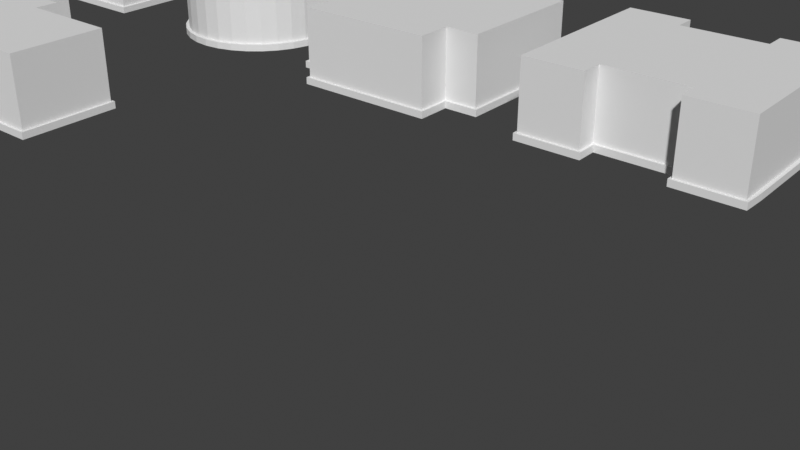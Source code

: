 # Source: test.blend  (saved by Blender 2.82.1; exported with 4.5.12 LTS)
import bpy
from mathutils import Matrix  # noqa: F401  (used for matrix-valued properties, if any)

bpy.ops.wm.read_factory_settings(use_empty=True)
scene = bpy.context.scene
scene.name = 'Scene'

# ---- collections
col_collection = bpy.data.collections.new('Collection'); scene.collection.children.link(col_collection)
col_test_floorplans = bpy.data.collections.new('test_floorplans'); scene.collection.children.link(col_test_floorplans)
col_test_floors = bpy.data.collections.new('test_floors'); scene.collection.children.link(col_test_floors)
col_test_window = bpy.data.collections.new('test_window'); scene.collection.children.link(col_test_window)
col_test_door = bpy.data.collections.new('test_door'); scene.collection.children.link(col_test_door)
col_test_railing = bpy.data.collections.new('test_railing'); scene.collection.children.link(col_test_railing)

# ---- world
world_world = bpy.data.worlds.new('World'); scene.world = world_world
world_world.use_nodes = True; world_world.node_tree.nodes.clear()
_N = world_world.node_tree.nodes; _L = world_world.node_tree.links
n0 = _N.new('ShaderNodeOutputWorld'); n0.name = 'World Output'; n0.location = (300, 300)
n1 = _N.new('ShaderNodeBackground'); n1.name = 'Background'; n1.location = (10, 300)
n1.inputs[0].default_value = (0.05088, 0.05088, 0.05088, 1.0)
_L.new(n1.outputs[0], n0.inputs[0])
n0.is_active_output = True
world_world.color = (0.05088, 0.05088, 0.05088)
world_world.use_sun_shadow = False
world_world.sun_shadow_jitter_overblur = 0.0

# ---- meshes
me_test_railing_mesh_001 = bpy.data.meshes.new('test_railing_mesh_001')
me_test_railing_mesh_001.from_pydata([(-2.0, -2.0, 0.0), (2.0, -2.0, 0.0), (-2.0, 2.0, 0.0), (2.0, 2.0, 0.0), (-2.0, -2.0, 0.2), (2.0, -2.0, 0.2), (-2.0, 2.0, 0.2), (2.0, 2.0, 0.2), (-2.0, -2.0, 2.2), (2.0, -2.0, 2.2), (-2.0, 2.0, 2.2), (2.0, 2.0, 2.2), (-2.0, 2.0, 0.0), (-2.0, -2.0, 0.0), (2.0, -2.0, 0.0), (2.0, 2.0, 0.0), (-2.0, 2.0, 0.2), (-2.0, -2.0, 0.2), (2.0, -2.0, 0.2), (2.0, 2.0, 0.2), (-2.071, 2.071, 0.0), (-2.071, -2.071, 0.0), (2.071, -2.071, 0.0), (2.071, 2.071, 0.0), (-2.071, 2.071, 0.2), (-2.071, -2.071, 0.2), (2.071, -2.071, 0.2), (2.071, 2.071, 0.2)], [], [(13, 12, 15, 14), (22, 26, 25, 21), (23, 27, 26, 22), (21, 25, 24, 20), (20, 24, 27, 23), (19, 11, 9, 18), (17, 8, 10, 16), (16, 10, 11, 19), (18, 9, 8, 17), (10, 8, 9, 11), (2, 12, 13, 0), (0, 13, 14, 1), (1, 14, 15, 3), (3, 15, 12, 2), (4, 17, 16, 6), (5, 18, 17, 4), (7, 19, 18, 5), (6, 16, 19, 7), (20, 2, 0, 21), (21, 0, 1, 22), (22, 1, 3, 23), (23, 3, 2, 20), (25, 4, 6, 24), (26, 5, 4, 25), (27, 7, 5, 26), (24, 6, 7, 27)])
me_test_railing_mesh_001.use_remesh_fix_poles = True
me_test_railing_mesh_001.use_remesh_preserve_attributes = False
me_test_railing_mesh_001.use_mirror_vertex_groups = False
me_test_railing_mesh_001.update()
me_test_railing_mesh_002 = bpy.data.meshes.new('test_railing_mesh_002')
me_test_railing_mesh_002.from_pydata([(-4.2e-11, 2.38, 0.0), (-0.4643, 2.334, 0.0), (-0.9108, 2.199, 0.0), (-1.322, 1.979, 0.0), (-1.683, 1.683, 0.0), (-1.979, 1.322, 0.0), (-2.199, 0.9108, 0.0), (-2.334, 0.4643, 0.0), (-2.38, 1.797e-07, 0.0), (-2.334, -0.4643, 0.0), (-2.199, -0.9108, 0.0), (-1.979, -1.322, 0.0), (-1.683, -1.683, 0.0), (-1.322, -1.979, 0.0), (-0.9108, -2.199, 0.0), (-0.4643, -2.334, 0.0), (7.755e-07, -2.38, 0.0), (0.4643, -2.334, 0.0), (0.9108, -2.199, 0.0), (1.322, -1.979, 0.0), (1.683, -1.683, 0.0), (1.979, -1.322, 0.0), (2.199, -0.9108, 0.0), (2.334, -0.4643, 0.0), (2.38, 2.298e-06, 0.0), (2.334, 0.4643, 0.0), (2.199, 0.9108, 0.0), (1.979, 1.322, 0.0), (1.683, 1.683, 0.0), (1.322, 1.979, 0.0), (0.9108, 2.199, 0.0), (0.4643, 2.334, 0.0), (-4.2e-11, 2.38, 0.2), (-0.4643, 2.334, 0.2), (-0.9108, 2.199, 0.2), (-1.322, 1.979, 0.2), (-1.683, 1.683, 0.2), (-1.979, 1.322, 0.2), (-2.199, 0.9108, 0.2), (-2.334, 0.4643, 0.2), (-2.38, 1.797e-07, 0.2), (-2.334, -0.4643, 0.2), (-2.199, -0.9108, 0.2), (-1.979, -1.322, 0.2), (-1.683, -1.683, 0.2), (-1.322, -1.979, 0.2), (-0.9108, -2.199, 0.2), (-0.4643, -2.334, 0.2), (7.755e-07, -2.38, 0.2), (0.4643, -2.334, 0.2), (0.9108, -2.199, 0.2), (1.322, -1.979, 0.2), (1.683, -1.683, 0.2), (1.979, -1.322, 0.2), (2.199, -0.9108, 0.2), (2.334, -0.4643, 0.2), (2.38, 2.298e-06, 0.2), (2.334, 0.4643, 0.2), (2.199, 0.9108, 0.2), (1.979, 1.322, 0.2), (1.683, 1.683, 0.2), (1.322, 1.979, 0.2), (0.9108, 2.199, 0.2), (0.4643, 2.334, 0.2), (0.0, 2.38, 2.2), (-0.4643, 2.334, 2.2), (-0.9108, 2.199, 2.2), (-1.322, 1.979, 2.2), (-1.683, 1.683, 2.2), (-1.979, 1.322, 2.2), (-2.199, 0.9108, 2.2), (-2.334, 0.4643, 2.2), (-2.38, 1.797e-07, 2.2), (-2.334, -0.4643, 2.2), (-2.199, -0.9108, 2.2), (-1.979, -1.322, 2.2), (-1.683, -1.683, 2.2), (-1.322, -1.979, 2.2), (-0.9108, -2.199, 2.2), (-0.4643, -2.334, 2.2), (7.755e-07, -2.38, 2.2), (0.4643, -2.334, 2.2), (0.9108, -2.199, 2.2), (1.322, -1.979, 2.2), (1.683, -1.683, 2.2), (1.979, -1.322, 2.2), (2.199, -0.9108, 2.2), (2.334, -0.4643, 2.2), (2.38, 2.298e-06, 2.2), (2.334, 0.4643, 2.2), (2.199, 0.9108, 2.2), (1.979, 1.322, 2.2), (1.683, 1.683, 2.2), (1.322, 1.979, 2.2), (0.9108, 2.199, 2.2), (0.4643, 2.334, 2.2), (-0.4643, 2.334, 0.0), (0.0, 2.38, 0.0), (-0.9108, 2.199, 0.0), (-1.322, 1.979, 0.0), (-1.683, 1.683, 0.0), (-1.979, 1.322, 0.0), (-2.199, 0.9108, 0.0), (-2.334, 0.4643, 0.0), (-2.38, 1.797e-07, 0.0), (-2.334, -0.4643, 0.0), (-2.199, -0.9108, 0.0), (-1.979, -1.322, 0.0), (-1.683, -1.683, 0.0), (-1.322, -1.979, 0.0), (-0.9108, -2.199, 0.0), (-0.4643, -2.334, 0.0), (7.755e-07, -2.38, 0.0), (0.4643, -2.334, 0.0), (0.9108, -2.199, 0.0), (1.322, -1.979, 0.0), (1.683, -1.683, 0.0), (1.979, -1.322, 0.0), (2.199, -0.9108, 0.0), (2.334, -0.4643, 0.0), (2.38, 2.298e-06, 0.0), (2.334, 0.4643, 0.0), (2.199, 0.9108, 0.0), (1.979, 1.322, 0.0), (1.683, 1.683, 0.0), (1.322, 1.979, 0.0), (0.9108, 2.199, 0.0), (0.4643, 2.334, 0.0), (-0.4643, 2.334, 0.2), (0.0, 2.38, 0.2), (-0.9108, 2.199, 0.2), (-1.322, 1.979, 0.2), (-1.683, 1.683, 0.2), (-1.979, 1.322, 0.2), (-2.199, 0.9108, 0.2), (-2.334, 0.4643, 0.2), (-2.38, 1.797e-07, 0.2), (-2.334, -0.4643, 0.2), (-2.199, -0.9108, 0.2), (-1.979, -1.322, 0.2), (-1.683, -1.683, 0.2), (-1.322, -1.979, 0.2), (-0.9108, -2.199, 0.2), (-0.4643, -2.334, 0.2), (7.755e-07, -2.38, 0.2), (0.4643, -2.334, 0.2), (0.9108, -2.199, 0.2), (1.322, -1.979, 0.2), (1.683, -1.683, 0.2), (1.979, -1.322, 0.2), (2.199, -0.9108, 0.2), (2.334, -0.4643, 0.2), (2.38, 2.298e-06, 0.2), (2.334, 0.4643, 0.2), (2.199, 0.9108, 0.2), (1.979, 1.322, 0.2), (1.683, 1.683, 0.2), (1.322, 1.979, 0.2), (0.9108, 2.199, 0.2), (0.4643, 2.334, 0.2), (-0.4838, 2.432, 0.0), (-3.897e-08, 2.48, 0.0), (-0.9491, 2.291, 0.0), (-1.378, 2.062, 0.0), (-1.754, 1.754, 0.0), (-2.062, 1.378, 0.0), (-2.291, 0.9491, 0.0), (-2.432, 0.4838, 0.0), (-2.48, 1.797e-07, 0.0), (-2.432, -0.4838, 0.0), (-2.291, -0.9491, 0.0), (-2.062, -1.378, 0.0), (-1.754, -1.754, 0.0), (-1.378, -2.062, 0.0), (-0.9491, -2.291, 0.0), (-0.4838, -2.432, 0.0), (8.01e-07, -2.48, 0.0), (0.4838, -2.432, 0.0), (0.9491, -2.291, 0.0), (1.378, -2.062, 0.0), (1.754, -1.754, 0.0), (2.062, -1.378, 0.0), (2.291, -0.9491, 0.0), (2.432, -0.4838, 0.0), (2.48, 2.401e-06, 0.0), (2.432, 0.4838, 0.0), (2.291, 0.9491, 0.0), (2.062, 1.378, 0.0), (1.754, 1.754, 0.0), (1.378, 2.062, 0.0), (0.9491, 2.291, 0.0), (0.4838, 2.432, 0.0), (-0.4838, 2.432, 0.2), (-3.897e-08, 2.48, 0.2), (-0.9491, 2.291, 0.2), (-1.378, 2.062, 0.2), (-1.754, 1.754, 0.2), (-2.062, 1.378, 0.2), (-2.291, 0.9491, 0.2), (-2.432, 0.4838, 0.2), (-2.48, 1.797e-07, 0.2), (-2.432, -0.4838, 0.2), (-2.291, -0.9491, 0.2), (-2.062, -1.378, 0.2), (-1.754, -1.754, 0.2), (-1.378, -2.062, 0.2), (-0.9491, -2.291, 0.2), (-0.4838, -2.432, 0.2), (8.01e-07, -2.48, 0.2), (0.4838, -2.432, 0.2), (0.9491, -2.291, 0.2), (1.378, -2.062, 0.2), (1.754, -1.754, 0.2), (2.062, -1.378, 0.2), (2.291, -0.9491, 0.2), (2.432, -0.4838, 0.2), (2.48, 2.401e-06, 0.2), (2.432, 0.4838, 0.2), (2.291, 0.9491, 0.2), (2.062, 1.378, 0.2), (1.754, 1.754, 0.2), (1.378, 2.062, 0.2), (0.9491, 2.291, 0.2), (0.4838, 2.432, 0.2)], [], [(97, 127, 126, 125, 124, 123, 122, 121, 120, 119, 118, 117, 116, 115, 114, 113, 112, 111, 110, 109, 108, 107, 106, 105, 104, 103, 102, 101, 100, 99, 98, 96), (173, 205, 204, 172), (187, 219, 218, 186), (174, 206, 205, 173), (160, 192, 193, 161), (188, 220, 219, 187), (175, 207, 206, 174), (162, 194, 192, 160), (189, 221, 220, 188), (176, 208, 207, 175), (163, 195, 194, 162), (190, 222, 221, 189), (177, 209, 208, 176), (164, 196, 195, 163), (191, 223, 222, 190), (178, 210, 209, 177), (165, 197, 196, 164), (161, 193, 223, 191), (179, 211, 210, 178), (166, 198, 197, 165), (180, 212, 211, 179), (167, 199, 198, 166), (181, 213, 212, 180), (168, 200, 199, 167), (182, 214, 213, 181), (169, 201, 200, 168), (183, 215, 214, 182), (170, 202, 201, 169), (184, 216, 215, 183), (171, 203, 202, 170), (185, 217, 216, 184), (172, 204, 203, 171), (186, 218, 217, 185), (149, 85, 84, 148), (136, 72, 71, 135), (150, 86, 85, 149), (137, 73, 72, 136), (151, 87, 86, 150), (138, 74, 73, 137), (152, 88, 87, 151), (139, 75, 74, 138), (153, 89, 88, 152), (140, 76, 75, 139), (154, 90, 89, 153), (141, 77, 76, 140), (155, 91, 90, 154), (142, 78, 77, 141), (128, 65, 64, 129), (156, 92, 91, 155), (143, 79, 78, 142), (130, 66, 65, 128), (157, 93, 92, 156), (144, 80, 79, 143), (131, 67, 66, 130), (158, 94, 93, 157), (145, 81, 80, 144), (132, 68, 67, 131), (159, 95, 94, 158), (146, 82, 81, 145), (133, 69, 68, 132), (129, 64, 95, 159), (147, 83, 82, 146), (134, 70, 69, 133), (148, 84, 83, 147), (135, 71, 70, 134), (65, 66, 67, 68, 69, 70, 71, 72, 73, 74, 75, 76, 77, 78, 79, 80, 81, 82, 83, 84, 85, 86, 87, 88, 89, 90, 91, 92, 93, 94, 95, 64), (0, 97, 96, 1), (1, 96, 98, 2), (2, 98, 99, 3), (3, 99, 100, 4), (4, 100, 101, 5), (5, 101, 102, 6), (6, 102, 103, 7), (7, 103, 104, 8), (8, 104, 105, 9), (9, 105, 106, 10), (10, 106, 107, 11), (11, 107, 108, 12), (12, 108, 109, 13), (13, 109, 110, 14), (14, 110, 111, 15), (15, 111, 112, 16), (16, 112, 113, 17), (17, 113, 114, 18), (18, 114, 115, 19), (19, 115, 116, 20), (20, 116, 117, 21), (21, 117, 118, 22), (22, 118, 119, 23), (23, 119, 120, 24), (24, 120, 121, 25), (25, 121, 122, 26), (26, 122, 123, 27), (27, 123, 124, 28), (28, 124, 125, 29), (29, 125, 126, 30), (30, 126, 127, 31), (31, 127, 97, 0), (33, 128, 129, 32), (34, 130, 128, 33), (35, 131, 130, 34), (36, 132, 131, 35), (37, 133, 132, 36), (38, 134, 133, 37), (39, 135, 134, 38), (40, 136, 135, 39), (41, 137, 136, 40), (42, 138, 137, 41), (43, 139, 138, 42), (44, 140, 139, 43), (45, 141, 140, 44), (46, 142, 141, 45), (47, 143, 142, 46), (48, 144, 143, 47), (49, 145, 144, 48), (50, 146, 145, 49), (51, 147, 146, 50), (52, 148, 147, 51), (53, 149, 148, 52), (54, 150, 149, 53), (55, 151, 150, 54), (56, 152, 151, 55), (57, 153, 152, 56), (58, 154, 153, 57), (59, 155, 154, 58), (60, 156, 155, 59), (61, 157, 156, 60), (62, 158, 157, 61), (63, 159, 158, 62), (32, 129, 159, 63), (161, 0, 1, 160), (160, 1, 2, 162), (162, 2, 3, 163), (163, 3, 4, 164), (164, 4, 5, 165), (165, 5, 6, 166), (166, 6, 7, 167), (167, 7, 8, 168), (168, 8, 9, 169), (169, 9, 10, 170), (170, 10, 11, 171), (171, 11, 12, 172), (172, 12, 13, 173), (173, 13, 14, 174), (174, 14, 15, 175), (175, 15, 16, 176), (176, 16, 17, 177), (177, 17, 18, 178), (178, 18, 19, 179), (179, 19, 20, 180), (180, 20, 21, 181), (181, 21, 22, 182), (182, 22, 23, 183), (183, 23, 24, 184), (184, 24, 25, 185), (185, 25, 26, 186), (186, 26, 27, 187), (187, 27, 28, 188), (188, 28, 29, 189), (189, 29, 30, 190), (190, 30, 31, 191), (191, 31, 0, 161), (192, 33, 32, 193), (194, 34, 33, 192), (195, 35, 34, 194), (196, 36, 35, 195), (197, 37, 36, 196), (198, 38, 37, 197), (199, 39, 38, 198), (200, 40, 39, 199), (201, 41, 40, 200), (202, 42, 41, 201), (203, 43, 42, 202), (204, 44, 43, 203), (205, 45, 44, 204), (206, 46, 45, 205), (207, 47, 46, 206), (208, 48, 47, 207), (209, 49, 48, 208), (210, 50, 49, 209), (211, 51, 50, 210), (212, 52, 51, 211), (213, 53, 52, 212), (214, 54, 53, 213), (215, 55, 54, 214), (216, 56, 55, 215), (217, 57, 56, 216), (218, 58, 57, 217), (219, 59, 58, 218), (220, 60, 59, 219), (221, 61, 60, 220), (222, 62, 61, 221), (223, 63, 62, 222), (193, 32, 63, 223)])
me_test_railing_mesh_002.use_remesh_fix_poles = True
me_test_railing_mesh_002.use_remesh_preserve_attributes = False
me_test_railing_mesh_002.use_mirror_vertex_groups = False
me_test_railing_mesh_002.update()
me_test_railing_mesh_003 = bpy.data.meshes.new('test_railing_mesh_003')
me_test_railing_mesh_003.from_pydata([(-2.0, -2.0, 0.0), (2.0, -2.0, 0.0), (-2.0, 2.0, 0.0), (2.0, 2.0, 0.0), (3.0, -2.0, 0.0), (3.0, 2.0, 0.0), (-2.0, -3.0, 0.0), (2.0, -3.0, 0.0), (-3.0, -2.0, 0.0), (-3.0, 2.0, 0.0), (-2.0, 3.0, 0.0), (2.0, 3.0, 0.0), (-2.0, -2.0, 0.2), (2.0, -2.0, 0.2), (-2.0, 2.0, 0.2), (2.0, 2.0, 0.2), (3.0, -2.0, 0.2), (3.0, 2.0, 0.2), (-2.0, -3.0, 0.2), (2.0, -3.0, 0.2), (-3.0, -2.0, 0.2), (-3.0, 2.0, 0.2), (-2.0, 3.0, 0.2), (2.0, 3.0, 0.2), (-2.0, -2.0, 2.2), (2.0, -2.0, 2.2), (-2.0, 2.0, 2.2), (2.0, 2.0, 2.2), (3.0, -2.0, 2.2), (3.0, 2.0, 2.2), (-2.0, -3.0, 2.2), (2.0, -3.0, 2.2), (-3.0, -2.0, 2.2), (-3.0, 2.0, 2.2), (-2.0, 3.0, 2.2), (2.0, 3.0, 2.2), (3.0, -2.0, 0.0), (3.0, 2.0, 0.0), (2.0, 2.0, 0.0), (2.0, -2.0, 0.0), (-2.0, -3.0, 0.0), (2.0, -3.0, 0.0), (-2.0, -2.0, 0.0), (-3.0, 2.0, 0.0), (-3.0, -2.0, 0.0), (-2.0, 2.0, 0.0), (2.0, 3.0, 0.0), (-2.0, 3.0, 0.0), (3.0, -2.0, 0.2), (3.0, 2.0, 0.2), (2.0, 2.0, 0.2), (2.0, -2.0, 0.2), (-2.0, -3.0, 0.2), (2.0, -3.0, 0.2), (-2.0, -2.0, 0.2), (-3.0, 2.0, 0.2), (-3.0, -2.0, 0.2), (-2.0, 2.0, 0.2), (2.0, 3.0, 0.2), (-2.0, 3.0, 0.2), (3.071, -2.071, 0.0), (3.071, 2.071, 0.0), (2.071, 2.071, 0.0), (2.071, -2.071, 0.0), (-2.071, -3.071, 0.0), (2.071, -3.071, 0.0), (-2.071, -2.071, 0.0), (-3.071, 2.071, 0.0), (-3.071, -2.071, 0.0), (-2.071, 2.071, 0.0), (2.071, 3.071, 0.0), (-2.071, 3.071, 0.0), (3.071, -2.071, 0.2), (3.071, 2.071, 0.2), (2.071, 2.071, 0.2), (2.071, -2.071, 0.2), (-2.071, -3.071, 0.2), (2.071, -3.071, 0.2), (-2.071, -2.071, 0.2), (-3.071, 2.071, 0.2), (-3.071, -2.071, 0.2), (-2.071, 2.071, 0.2), (2.071, 3.071, 0.2), (-2.071, 3.071, 0.2)], [], [(42, 45, 38, 39), (38, 37, 36, 39), (39, 41, 40, 42), (42, 44, 43, 45), (45, 47, 46, 38), (64, 76, 78, 66), (60, 72, 75, 63), (71, 83, 82, 70), (68, 80, 79, 67), (65, 77, 76, 64), (69, 81, 83, 71), (61, 73, 72, 60), (66, 78, 80, 68), (63, 75, 77, 65), (70, 82, 74, 62), (62, 74, 73, 61), (67, 79, 81, 69), (57, 26, 34, 59), (49, 29, 28, 48), (54, 24, 32, 56), (51, 25, 31, 53), (58, 35, 27, 50), (50, 27, 29, 49), (55, 33, 26, 57), (52, 30, 24, 54), (48, 28, 25, 51), (59, 34, 35, 58), (56, 32, 33, 55), (53, 31, 30, 52), (28, 29, 27, 35, 34, 26, 33, 32, 24, 30, 31, 25), (4, 36, 37, 5), (5, 37, 38, 3), (1, 39, 36, 4), (6, 40, 41, 7), (7, 41, 39, 1), (0, 42, 40, 6), (9, 43, 44, 8), (8, 44, 42, 0), (2, 45, 43, 9), (11, 46, 47, 10), (10, 47, 45, 2), (3, 38, 46, 11), (17, 49, 48, 16), (15, 50, 49, 17), (16, 48, 51, 13), (19, 53, 52, 18), (13, 51, 53, 19), (18, 52, 54, 12), (20, 56, 55, 21), (12, 54, 56, 20), (21, 55, 57, 14), (22, 59, 58, 23), (14, 57, 59, 22), (23, 58, 50, 15), (60, 4, 5, 61), (61, 5, 3, 62), (63, 1, 4, 60), (64, 6, 7, 65), (65, 7, 1, 63), (66, 0, 6, 64), (67, 9, 8, 68), (68, 8, 0, 66), (69, 2, 9, 67), (70, 11, 10, 71), (71, 10, 2, 69), (62, 3, 11, 70), (73, 17, 16, 72), (74, 15, 17, 73), (72, 16, 13, 75), (77, 19, 18, 76), (75, 13, 19, 77), (76, 18, 12, 78), (80, 20, 21, 79), (78, 12, 20, 80), (79, 21, 14, 81), (83, 22, 23, 82), (81, 14, 22, 83), (82, 23, 15, 74)])
me_test_railing_mesh_003.use_remesh_fix_poles = True
me_test_railing_mesh_003.use_remesh_preserve_attributes = False
me_test_railing_mesh_003.use_mirror_vertex_groups = False
me_test_railing_mesh_003.update()
me_test_railing_mesh_004 = bpy.data.meshes.new('test_railing_mesh_004')
me_test_railing_mesh_004.from_pydata([(-1.219, -2.0, 0.0), (1.219, -2.0, 0.0), (-1.219, 2.0, 0.0), (1.219, 2.0, 0.0), (-3.0, -2.0, 0.0), (-3.0, 2.0, 0.0), (3.0, -2.0, 0.0), (3.0, 2.0, 0.0), (1.219, -2.625, 0.0), (3.0, -2.625, 0.0), (-1.219, -2.625, 0.0), (-3.0, -2.625, 0.0), (-1.219, 2.625, 0.0), (-3.0, 2.625, 0.0), (1.219, 2.625, 0.0), (3.0, 2.625, 0.0), (-1.219, -2.0, 0.2), (1.219, -2.0, 0.2), (-1.219, 2.0, 0.2), (1.219, 2.0, 0.2), (-3.0, -2.0, 0.2), (-3.0, 2.0, 0.2), (3.0, -2.0, 0.2), (3.0, 2.0, 0.2), (1.219, -2.625, 0.2), (3.0, -2.625, 0.2), (-1.219, -2.625, 0.2), (-3.0, -2.625, 0.2), (-1.219, 2.625, 0.2), (-3.0, 2.625, 0.2), (1.219, 2.625, 0.2), (3.0, 2.625, 0.2), (-1.219, -2.0, 2.2), (1.219, -2.0, 2.2), (-1.219, 2.0, 2.2), (1.219, 2.0, 2.2), (-3.0, -2.0, 2.2), (-3.0, 2.0, 2.2), (3.0, -2.0, 2.2), (3.0, 2.0, 2.2), (1.219, -2.625, 2.2), (3.0, -2.625, 2.2), (-1.219, -2.625, 2.2), (-3.0, -2.625, 2.2), (-1.219, 2.625, 2.2), (-3.0, 2.625, 2.2), (1.219, 2.625, 2.2), (3.0, 2.625, 2.2), (-1.219, -2.0, 0.0), (1.219, -2.0, 0.0), (1.219, 2.0, 0.0), (-1.219, 2.0, 0.0), (-3.0, 2.0, 0.0), (-3.0, -2.0, 0.0), (3.0, -2.0, 0.0), (3.0, 2.0, 0.0), (1.219, -2.625, 0.0), (3.0, -2.625, 0.0), (-3.0, -2.625, 0.0), (-1.219, -2.625, 0.0), (-1.219, 2.625, 0.0), (-3.0, 2.625, 0.0), (3.0, 2.625, 0.0), (1.219, 2.625, 0.0), (-1.219, -2.0, 0.2), (1.219, -2.0, 0.2), (1.219, 2.0, 0.2), (-1.219, 2.0, 0.2), (-3.0, 2.0, 0.2), (-3.0, -2.0, 0.2), (3.0, -2.0, 0.2), (3.0, 2.0, 0.2), (1.219, -2.625, 0.2), (3.0, -2.625, 0.2), (-3.0, -2.625, 0.2), (-1.219, -2.625, 0.2), (-1.219, 2.625, 0.2), (-3.0, 2.625, 0.2), (3.0, 2.625, 0.2), (1.219, 2.625, 0.2), (-1.148, -2.071, 0.0), (1.148, -2.071, 0.0), (1.148, 2.071, 0.0), (-1.148, 2.071, 0.0), (-3.1, 2.0, 0.0), (-3.1, -2.0, 0.0), (3.1, -2.0, 0.0), (3.1, 2.0, 0.0), (1.148, -2.695, 0.0), (3.071, -2.695, 0.0), (-3.071, -2.695, 0.0), (-1.148, -2.695, 0.0), (-1.148, 2.695, 0.0), (-3.071, 2.695, 0.0), (3.071, 2.695, 0.0), (1.148, 2.695, 0.0), (-1.148, -2.071, 0.2), (1.148, -2.071, 0.2), (1.148, 2.071, 0.2), (-1.148, 2.071, 0.2), (-3.1, 2.0, 0.2), (-3.1, -2.0, 0.2), (3.1, -2.0, 0.2), (3.1, 2.0, 0.2), (1.148, -2.695, 0.2), (3.071, -2.695, 0.2), (-3.071, -2.695, 0.2), (-1.148, -2.695, 0.2), (-1.148, 2.695, 0.2), (-3.071, 2.695, 0.2), (3.071, 2.695, 0.2), (1.148, 2.695, 0.2)], [], [(48, 51, 50, 49), (48, 53, 52, 51), (50, 55, 54, 49), (54, 57, 56, 49), (48, 59, 58, 53), (52, 61, 60, 51), (50, 63, 62, 55), (94, 110, 103, 87), (80, 96, 107, 91), (87, 103, 102, 86), (90, 106, 101, 85), (81, 97, 96, 80), (93, 109, 108, 92), (84, 100, 109, 93), (89, 105, 104, 88), (83, 99, 98, 82), (92, 108, 99, 83), (86, 102, 105, 89), (85, 101, 100, 84), (95, 111, 110, 94), (88, 104, 97, 81), (82, 98, 111, 95), (91, 107, 106, 90), (72, 40, 33, 65), (66, 35, 46, 79), (75, 42, 43, 74), (65, 33, 32, 64), (78, 47, 39, 71), (64, 32, 42, 75), (67, 34, 35, 66), (74, 43, 36, 69), (69, 36, 37, 68), (77, 45, 44, 76), (71, 39, 38, 70), (68, 37, 45, 77), (73, 41, 40, 72), (76, 44, 34, 67), (70, 38, 41, 73), (79, 46, 47, 78), (32, 33, 40, 41, 38, 39, 47, 46, 35, 34, 44, 45, 37, 36, 43, 42), (0, 48, 49, 1), (3, 50, 51, 2), (5, 52, 53, 4), (6, 54, 55, 7), (8, 56, 57, 9), (9, 57, 54, 6), (1, 49, 56, 8), (11, 58, 59, 10), (10, 59, 48, 0), (4, 53, 58, 11), (12, 60, 61, 13), (13, 61, 52, 5), (2, 51, 60, 12), (15, 62, 63, 14), (14, 63, 50, 3), (7, 55, 62, 15), (17, 65, 64, 16), (18, 67, 66, 19), (20, 69, 68, 21), (23, 71, 70, 22), (25, 73, 72, 24), (22, 70, 73, 25), (24, 72, 65, 17), (26, 75, 74, 27), (16, 64, 75, 26), (27, 74, 69, 20), (29, 77, 76, 28), (21, 68, 77, 29), (28, 76, 67, 18), (30, 79, 78, 31), (19, 66, 79, 30), (31, 78, 71, 23), (80, 0, 1, 81), (82, 3, 2, 83), (84, 5, 4, 85), (86, 6, 7, 87), (88, 8, 9, 89), (89, 9, 6, 86), (81, 1, 8, 88), (90, 11, 10, 91), (91, 10, 0, 80), (85, 4, 11, 90), (92, 12, 13, 93), (93, 13, 5, 84), (83, 2, 12, 92), (94, 15, 14, 95), (95, 14, 3, 82), (87, 7, 15, 94), (97, 17, 16, 96), (99, 18, 19, 98), (101, 20, 21, 100), (103, 23, 22, 102), (105, 25, 24, 104), (102, 22, 25, 105), (104, 24, 17, 97), (107, 26, 27, 106), (96, 16, 26, 107), (106, 27, 20, 101), (109, 29, 28, 108), (100, 21, 29, 109), (108, 28, 18, 99), (111, 30, 31, 110), (98, 19, 30, 111), (110, 31, 23, 103)])
me_test_railing_mesh_004.use_remesh_fix_poles = True
me_test_railing_mesh_004.use_remesh_preserve_attributes = False
me_test_railing_mesh_004.use_mirror_vertex_groups = False
me_test_railing_mesh_004.update()
me_test_railing_mesh_005 = bpy.data.meshes.new('test_railing_mesh_005')
me_test_railing_mesh_005.from_pydata([(-2.0, -2.0, 0.0), (2.0, -2.0, 0.0), (-2.0, 2.0, 0.0), (2.0, 2.0, 0.0), (0.6667, 2.0, 0.0), (-0.6667, 2.0, 0.0), (0.6667, 3.259, 0.0), (-0.6667, 3.259, 0.0), (2.0, -1.342, 0.0), (2.0, 1.342, 0.0), (4.894, -1.342, 0.0), (4.894, 1.342, 0.0), (-2.0, 2.933, 0.0), (-2.0, -1.001, 0.0), (-6.013, 2.933, 0.0), (-6.013, -1.001, 0.0), (-2.0, -2.0, 0.2), (2.0, -2.0, 0.2), (-2.0, 2.0, 0.2), (2.0, 2.0, 0.2), (0.6667, 2.0, 0.2), (-0.6667, 2.0, 0.2), (0.6667, 3.259, 0.2), (-0.6667, 3.259, 0.2), (2.0, -1.342, 0.2), (2.0, 1.342, 0.2), (4.894, -1.342, 0.2), (4.894, 1.342, 0.2), (-2.0, 2.933, 0.2), (-2.0, -1.001, 0.2), (-6.013, 2.933, 0.2), (-6.013, -1.001, 0.2), (-2.0, -2.0, 2.2), (2.0, -2.0, 2.2), (-2.0, 2.0, 2.2), (2.0, 2.0, 2.2), (0.6667, 2.0, 2.2), (-0.6667, 2.0, 2.2), (0.6667, 3.259, 2.2), (-0.6667, 3.259, 2.2), (2.0, -1.342, 2.2), (2.0, 1.342, 2.2), (4.894, -1.342, 2.2), (4.894, 1.342, 2.2), (-2.0, 2.933, 2.2), (-2.0, -1.001, 2.2), (-6.013, 2.933, 2.2), (-6.013, -1.001, 2.2), (-2.0, -1.001, 0.0), (-2.0, -2.0, 0.0), (2.0, -2.0, 0.0), (2.0, 1.342, 0.0), (2.0, 2.0, 0.0), (-0.6667, 2.0, 0.0), (-2.0, 2.0, 0.0), (0.6667, 2.0, 0.0), (0.6667, 3.259, 0.0), (-0.6667, 3.259, 0.0), (2.0, -1.342, 0.0), (4.894, -1.342, 0.0), (4.894, 1.342, 0.0), (-2.0, 2.933, 0.0), (-6.013, 2.933, 0.0), (-6.013, -1.001, 0.0), (-2.0, -1.001, 0.2), (-2.0, -2.0, 0.2), (2.0, -2.0, 0.2), (2.0, 1.342, 0.2), (2.0, 2.0, 0.2), (-0.6667, 2.0, 0.2), (-2.0, 2.0, 0.2), (0.6667, 2.0, 0.2), (0.6667, 3.259, 0.2), (-0.6667, 3.259, 0.2), (2.0, -1.342, 0.2), (4.894, -1.342, 0.2), (4.894, 1.342, 0.2), (-2.0, 2.933, 0.2), (-6.013, 2.933, 0.2), (-6.013, -1.001, 0.2), (-2.071, -1.072, 0.0), (-2.071, -2.071, 0.0), (2.071, -2.071, 0.0), (2.071, 1.413, 0.0), (2.071, 2.071, 0.0), (-0.7375, 2.071, 0.0), (-1.929, 2.071, 0.0), (0.7375, 2.071, 0.0), (0.7375, 3.33, 0.0), (-0.7375, 3.33, 0.0), (2.071, -1.413, 0.0), (4.965, -1.413, 0.0), (4.965, 1.413, 0.0), (-1.929, 3.003, 0.0), (-6.083, 3.003, 0.0), (-6.083, -1.072, 0.0), (-2.071, -1.072, 0.2), (-2.071, -2.071, 0.2), (2.071, -2.071, 0.2), (2.071, 1.413, 0.2), (2.071, 2.071, 0.2), (-0.7375, 2.071, 0.2), (-1.929, 2.071, 0.2), (0.7375, 2.071, 0.2), (0.7375, 3.33, 0.2), (-0.7375, 3.33, 0.2), (2.071, -1.413, 0.2), (4.965, -1.413, 0.2), (4.965, 1.413, 0.2), (-1.929, 3.003, 0.2), (-6.083, 3.003, 0.2), (-6.083, -1.072, 0.2)], [], [(49, 48, 61, 54, 53, 55, 52, 51, 58, 50), (53, 57, 56, 55), (51, 60, 59, 58), (48, 63, 62, 61), (86, 102, 101, 85), (94, 110, 109, 93), (92, 108, 107, 91), (87, 103, 100, 84), (83, 99, 108, 92), (91, 107, 106, 90), (89, 105, 104, 88), (93, 109, 102, 86), (85, 101, 105, 89), (81, 97, 96, 80), (88, 104, 103, 87), (82, 98, 97, 81), (95, 111, 110, 94), (90, 106, 98, 82), (84, 100, 99, 83), (80, 96, 111, 95), (79, 47, 46, 78), (69, 37, 39, 73), (64, 45, 47, 79), (72, 38, 36, 71), (65, 32, 45, 64), (78, 46, 44, 77), (74, 40, 33, 66), (66, 33, 32, 65), (76, 43, 42, 75), (68, 35, 41, 67), (67, 41, 43, 76), (70, 34, 37, 69), (75, 42, 40, 74), (71, 36, 35, 68), (77, 44, 34, 70), (73, 39, 38, 72), (45, 32, 33, 40, 42, 43, 41, 35, 36, 38, 39, 37, 34, 44, 46, 47), (13, 48, 49, 0), (0, 49, 50, 1), (9, 51, 52, 3), (5, 53, 54, 2), (3, 52, 55, 4), (6, 56, 57, 7), (7, 57, 53, 5), (4, 55, 56, 6), (1, 50, 58, 8), (10, 59, 60, 11), (11, 60, 51, 9), (8, 58, 59, 10), (2, 54, 61, 12), (14, 62, 63, 15), (15, 63, 48, 13), (12, 61, 62, 14), (16, 65, 64, 29), (17, 66, 65, 16), (19, 68, 67, 25), (18, 70, 69, 21), (20, 71, 68, 19), (23, 73, 72, 22), (21, 69, 73, 23), (22, 72, 71, 20), (24, 74, 66, 17), (27, 76, 75, 26), (25, 67, 76, 27), (26, 75, 74, 24), (28, 77, 70, 18), (31, 79, 78, 30), (29, 64, 79, 31), (30, 78, 77, 28), (80, 13, 0, 81), (81, 0, 1, 82), (83, 9, 3, 84), (85, 5, 2, 86), (84, 3, 4, 87), (88, 6, 7, 89), (89, 7, 5, 85), (87, 4, 6, 88), (82, 1, 8, 90), (91, 10, 11, 92), (92, 11, 9, 83), (90, 8, 10, 91), (86, 2, 12, 93), (94, 14, 15, 95), (95, 15, 13, 80), (93, 12, 14, 94), (97, 16, 29, 96), (98, 17, 16, 97), (100, 19, 25, 99), (102, 18, 21, 101), (103, 20, 19, 100), (105, 23, 22, 104), (101, 21, 23, 105), (104, 22, 20, 103), (106, 24, 17, 98), (108, 27, 26, 107), (99, 25, 27, 108), (107, 26, 24, 106), (109, 28, 18, 102), (111, 31, 30, 110), (96, 29, 31, 111), (110, 30, 28, 109)])
me_test_railing_mesh_005.use_remesh_fix_poles = True
me_test_railing_mesh_005.use_remesh_preserve_attributes = False
me_test_railing_mesh_005.use_mirror_vertex_groups = False
me_test_railing_mesh_005.update()

# ---- objects
ob_test_railing_001 = bpy.data.objects.new('test_railing_001', me_test_railing_mesh_001)
ob_test_railing_002 = bpy.data.objects.new('test_railing_002', me_test_railing_mesh_002)
ob_test_railing_003 = bpy.data.objects.new('test_railing_003', me_test_railing_mesh_003)
ob_test_railing_004 = bpy.data.objects.new('test_railing_004', me_test_railing_mesh_004)
ob_test_railing_005 = bpy.data.objects.new('test_railing_005', me_test_railing_mesh_005)

# ---- transforms, parenting, visibility, modifiers, constraints
ob_test_railing_001.location = (-21.12, 9.908, 0.0)
ob_test_railing_001.hide_viewport = True
ob_test_railing_001.hide_select = True
ob_test_railing_001.lineart.crease_threshold = 0.0
ob_test_railing_002.location = (-14.3, 9.755, 0.0)
ob_test_railing_002.hide_viewport = True
ob_test_railing_002.hide_select = True
ob_test_railing_002.lineart.crease_threshold = 0.0
ob_test_railing_003.location = (-7.435, 9.85, 0.0)
ob_test_railing_003.hide_viewport = True
ob_test_railing_003.hide_select = True
ob_test_railing_003.lineart.crease_threshold = 0.0
ob_test_railing_004.location = (0.3315, 9.802, 0.0)
ob_test_railing_004.hide_viewport = True
ob_test_railing_004.hide_select = True
ob_test_railing_004.lineart.crease_threshold = 0.0
ob_test_railing_005.location = (-17.05, 0.7577, 0.0)
ob_test_railing_005.hide_viewport = True
ob_test_railing_005.hide_select = True
ob_test_railing_005.lineart.crease_threshold = 0.0

# ---- collection membership
col_test_railing.objects.link(ob_test_railing_001)
col_test_railing.objects.link(ob_test_railing_002)
col_test_railing.objects.link(ob_test_railing_003)
col_test_railing.objects.link(ob_test_railing_004)
col_test_railing.objects.link(ob_test_railing_005)
def _layer_coll(name, lc=None):
    lc = lc or bpy.context.view_layer.layer_collection
    for c in lc.children:
        if c.name == name: return c
        r = _layer_coll(name, c)
        if r: return r
_layer_coll('test_floorplans').exclude = True
_layer_coll('test_floors').exclude = True
_layer_coll('test_window').exclude = True
_layer_coll('test_door').exclude = True

# ---- scene / render settings (as saved in the file)
scene.frame_start = 1; scene.frame_end = 250; scene.frame_set(1)
scene.render.engine = 'BLENDER_EEVEE_NEXT'
scene.cycles.use_denoising = False
scene.cycles.samples = 128
scene.cycles.sampling_pattern = 'TABULATED_SOBOL'
scene.cycles.use_adaptive_sampling = False
scene.cycles.use_light_tree = False
scene.eevee.use_gtao = True
scene.view_settings.view_transform = 'Standard'
bpy.context.view_layer.update()

# ---- added for rendering (the .blend has no active camera and no usable light): camera, sun
cam_auto = bpy.data.cameras.new('AutoCamera')
cam_auto.lens = 50.0
cam_auto.sensor_width = 36.0
cam_auto.clip_end = 1000.0
ob_auto_camera = bpy.data.objects.new('AutoCamera', cam_auto)
scene.collection.objects.link(ob_auto_camera)
ob_auto_camera.location = (11.4286, -14.256, 10.6903)
ob_auto_camera.rotation_euler = (1.09748, -7.21219e-08, 0.694738)
scene.camera = ob_auto_camera
light_auto_sun = bpy.data.lights.new('AutoSun', 'SUN')
light_auto_sun.energy = 3.0
light_auto_sun.angle = 0.0523599
ob_auto_sun = bpy.data.objects.new('AutoSun', light_auto_sun)
scene.collection.objects.link(ob_auto_sun)
ob_auto_sun.rotation_euler = (0.872665, 0.174533, 0.523599)
bpy.context.view_layer.update()
